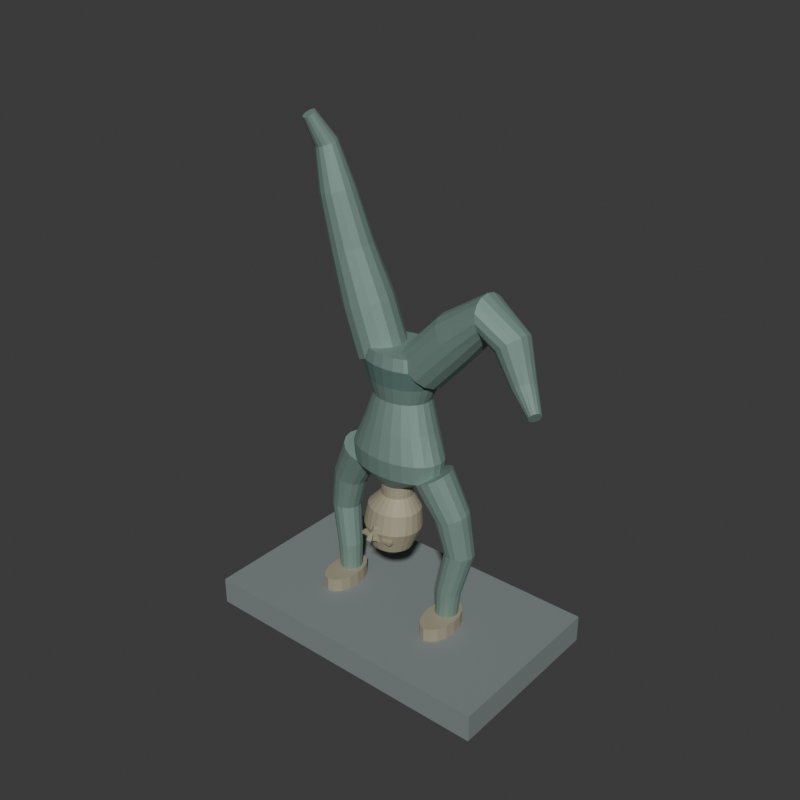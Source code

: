 # Source: source.blend  (saved by Blender 4.3.34; exported with 4.5.12 LTS)
import bpy
from mathutils import Matrix  # noqa: F401  (used for matrix-valued properties, if any)

bpy.ops.wm.read_factory_settings(use_empty=True)
scene = bpy.context.scene
scene.name = 'Scene'

# ---- collections
col_collection = bpy.data.collections.new('Collection'); scene.collection.children.link(col_collection)

# ---- materials (node trees are filled in below, after node groups)
mat_wholeclothedbody_patinatedbronze = bpy.data.materials.new('WholeClothedBody_PatinatedBronze')
mat_wholeclothedbody_patinatedbronze.diffuse_color = (0.23, 0.34, 0.3, 1.0)
mat_wholefaceandpalms_warmbronze = bpy.data.materials.new('WholeFaceAndPalms_WarmBronze')
mat_wholefaceandpalms_warmbronze.diffuse_color = (0.43, 0.39, 0.28, 1.0)
mat_wholeintegralplinth_charcoalstone = bpy.data.materials.new('WholeIntegralPlinth_CharcoalStone')
mat_wholeintegralplinth_charcoalstone.diffuse_color = (0.21, 0.24, 0.24, 1.0)
mat_wholeintegralwaistband_deeppatina = bpy.data.materials.new('WholeIntegralWaistBand_DeepPatina')
mat_wholeintegralwaistband_deeppatina.diffuse_color = (0.13, 0.23, 0.2, 1.0)

# ---- material node trees
mat_wholeclothedbody_patinatedbronze.use_nodes = True; mat_wholeclothedbody_patinatedbronze.node_tree.nodes.clear()
_N = mat_wholeclothedbody_patinatedbronze.node_tree.nodes; _L = mat_wholeclothedbody_patinatedbronze.node_tree.links
n0 = _N.new('ShaderNodeBsdfPrincipled'); n0.name = 'Principled BSDF'; n0.location = (10, 300)
n0.inputs[0].default_value = (0.23, 0.34, 0.3, 1.0)
n0.inputs[1].default_value = 0.42
n0.inputs[2].default_value = 0.67
n1 = _N.new('ShaderNodeOutputMaterial'); n1.name = 'Material Output'; n1.location = (300, 300)
_L.new(n0.outputs[0], n1.inputs[0])
n1.is_active_output = True
mat_wholefaceandpalms_warmbronze.use_nodes = True; mat_wholefaceandpalms_warmbronze.node_tree.nodes.clear()
_N = mat_wholefaceandpalms_warmbronze.node_tree.nodes; _L = mat_wholefaceandpalms_warmbronze.node_tree.links
n0 = _N.new('ShaderNodeBsdfPrincipled'); n0.name = 'Principled BSDF'; n0.location = (10, 300)
n0.inputs[0].default_value = (0.43, 0.39, 0.28, 1.0)
n0.inputs[1].default_value = 0.35
n0.inputs[2].default_value = 0.72
n1 = _N.new('ShaderNodeOutputMaterial'); n1.name = 'Material Output'; n1.location = (300, 300)
_L.new(n0.outputs[0], n1.inputs[0])
n1.is_active_output = True
mat_wholeintegralplinth_charcoalstone.use_nodes = True; mat_wholeintegralplinth_charcoalstone.node_tree.nodes.clear()
_N = mat_wholeintegralplinth_charcoalstone.node_tree.nodes; _L = mat_wholeintegralplinth_charcoalstone.node_tree.links
n0 = _N.new('ShaderNodeBsdfPrincipled'); n0.name = 'Principled BSDF'; n0.location = (10, 300)
n0.inputs[0].default_value = (0.21, 0.24, 0.24, 1.0)
n0.inputs[2].default_value = 0.91
n1 = _N.new('ShaderNodeOutputMaterial'); n1.name = 'Material Output'; n1.location = (300, 300)
_L.new(n0.outputs[0], n1.inputs[0])
n1.is_active_output = True
mat_wholeintegralwaistband_deeppatina.use_nodes = True; mat_wholeintegralwaistband_deeppatina.node_tree.nodes.clear()
_N = mat_wholeintegralwaistband_deeppatina.node_tree.nodes; _L = mat_wholeintegralwaistband_deeppatina.node_tree.links
n0 = _N.new('ShaderNodeBsdfPrincipled'); n0.name = 'Principled BSDF'; n0.location = (10, 300)
n0.inputs[0].default_value = (0.13, 0.23, 0.2, 1.0)
n0.inputs[1].default_value = 0.32
n0.inputs[2].default_value = 0.75
n1 = _N.new('ShaderNodeOutputMaterial'); n1.name = 'Material Output'; n1.location = (300, 300)
_L.new(n0.outputs[0], n1.inputs[0])
n1.is_active_output = True

# ---- world
world_world = bpy.data.worlds.new('World'); scene.world = world_world
world_world.use_nodes = True; world_world.node_tree.nodes.clear()
_N = world_world.node_tree.nodes; _L = world_world.node_tree.links
n0 = _N.new('ShaderNodeOutputWorld'); n0.name = 'World Output'; n0.location = (300, 300)
n1 = _N.new('ShaderNodeBackground'); n1.name = 'Background'; n1.location = (10, 300)
n1.inputs[0].default_value = (0.05088, 0.05088, 0.05088, 1.0)
_L.new(n1.outputs[0], n0.inputs[0])
n0.is_active_output = True
world_world.color = (0.05088, 0.05088, 0.05088)
world_world.sun_shadow_jitter_overblur = 0.0

# ---- meshes
me_wholegroundfootplinthmesh = bpy.data.meshes.new('WholeGroundFootPlinthMesh')
me_wholegroundfootplinthmesh.from_pydata([(-0.6737, -0.38, 0.0), (0.6463, -0.38, 0.0), (-0.6737, 0.38, 0.0), (0.6463, 0.38, 0.0), (-0.6737, -0.38, 0.12), (0.6463, -0.38, 0.12), (-0.6737, 0.38, 0.12), (0.6463, 0.38, 0.12)], [], [(0, 2, 3), (0, 3, 1), (4, 5, 7), (4, 7, 6), (0, 1, 5), (0, 5, 4), (2, 6, 7), (2, 7, 3), (0, 4, 6), (0, 6, 2), (1, 3, 7), (1, 7, 5)])
me_wholegroundfootplinthmesh.polygons.foreach_set('material_index', [2, 2, 2, 2, 2, 2, 2, 2, 2, 2, 2, 2])
me_wholegroundfootplinthmesh.materials.append(mat_wholeclothedbody_patinatedbronze)
me_wholegroundfootplinthmesh.materials.append(mat_wholefaceandpalms_warmbronze)
me_wholegroundfootplinthmesh.materials.append(mat_wholeintegralplinth_charcoalstone)
me_wholegroundfootplinthmesh.materials.append(mat_wholeintegralwaistband_deeppatina)
me_wholegroundfootplinthmesh.update()
me_wholeinvertedheadneckandclothedtorsomesh = bpy.data.meshes.new('WholeInvertedHeadNeckAndClothedTorsoMesh')
me_wholeinvertedheadneckandclothedtorsomesh.from_pydata([(0.02131, -0.035, 0.39), (0.02012, -0.02594, 0.39), (0.01662, -0.0175, 0.39), (0.01106, -0.01025, 0.39), (0.003809, -0.004689, 0.39), (-0.004632, -0.001193, 0.39), (-0.01369, 0.0, 0.39), (-0.02275, -0.001193, 0.39), (-0.03119, -0.004689, 0.39), (-0.03844, -0.01025, 0.39), (-0.044, -0.0175, 0.39), (-0.0475, -0.02594, 0.39), (-0.04869, -0.035, 0.39), (-0.0475, -0.04406, 0.39), (-0.044, -0.0525, 0.39), (-0.03844, -0.05975, 0.39), (-0.03119, -0.06531, 0.39), (-0.02275, -0.06881, 0.39), (-0.01369, -0.07, 0.39), (-0.004632, -0.06881, 0.39), (0.003809, -0.06531, 0.39), (0.01106, -0.05975, 0.39), (0.01662, -0.0525, 0.39), (0.02012, -0.04406, 0.39), (0.07631, -0.035, 0.43), (0.07324, -0.01378, 0.43), (0.06425, 0.006, 0.43), (0.04995, 0.02298, 0.43), (0.03131, 0.03601, 0.43), (0.009603, 0.04421, 0.43), (-0.01369, 0.047, 0.43), (-0.03698, 0.04421, 0.43), (-0.05869, 0.03601, 0.43), (-0.07733, 0.02298, 0.43), (-0.09163, 0.006, 0.43), (-0.1006, -0.01378, 0.43), (-0.1037, -0.035, 0.43), (-0.1006, -0.05622, 0.43), (-0.09163, -0.076, 0.43), (-0.07733, -0.09298, 0.43), (-0.05869, -0.106, 0.43), (-0.03698, -0.1142, 0.43), (-0.01369, -0.117, 0.43), (0.009603, -0.1142, 0.43), (0.03131, -0.106, 0.43), (0.04995, -0.09298, 0.43), (0.06425, -0.076, 0.43), (0.07324, -0.05622, 0.43), (0.1113, -0.025, 0.52), (0.107, 0.004247, 0.52), (0.09456, 0.0315, 0.52), (0.0747, 0.0549, 0.52), (0.04881, 0.07286, 0.52), (0.01866, 0.08415, 0.52), (-0.01369, 0.088, 0.52), (-0.04604, 0.08415, 0.52), (-0.07619, 0.07286, 0.52), (-0.1021, 0.0549, 0.52), (-0.1219, 0.0315, 0.52), (-0.1344, 0.004247, 0.52), (-0.1387, -0.025, 0.52), (-0.1344, -0.05425, 0.52), (-0.1219, -0.0815, 0.52), (-0.1021, -0.1049, 0.52), (-0.07619, -0.1229, 0.52), (-0.04604, -0.1341, 0.52), (-0.01369, -0.138, 0.52), (0.01866, -0.1341, 0.52), (0.04881, -0.1229, 0.52), (0.0747, -0.1049, 0.52), (0.09456, -0.0815, 0.52), (0.107, -0.05425, 0.52), (0.1013, -0.015, 0.6), (0.09739, 0.0114, 0.6), (0.0859, 0.036, 0.6), (0.06763, 0.05712, 0.6), (0.04381, 0.07333, 0.6), (0.01607, 0.08352, 0.6), (-0.01369, 0.087, 0.6), (-0.04346, 0.08352, 0.6), (-0.07119, 0.07333, 0.6), (-0.09501, 0.05712, 0.6), (-0.1133, 0.036, 0.6), (-0.1248, 0.0114, 0.6), (-0.1287, -0.015, 0.6), (-0.1248, -0.0414, 0.6), (-0.1133, -0.066, 0.6), (-0.09501, -0.08712, 0.6), (-0.07119, -0.1033, 0.6), (-0.04346, -0.1135, 0.6), (-0.01369, -0.117, 0.6), (0.01607, -0.1135, 0.6), (0.04381, -0.1033, 0.6), (0.06763, -0.08712, 0.6), (0.0859, -0.066, 0.6), (0.09739, -0.0414, 0.6), (0.05431, 0.0, 0.65), (0.05199, 0.01656, 0.65), (0.0452, 0.032, 0.65), (0.03439, 0.04525, 0.65), (0.02031, 0.05543, 0.65), (0.003909, 0.06182, 0.65), (-0.01369, 0.064, 0.65), (-0.03129, 0.06182, 0.65), (-0.04769, 0.05543, 0.65), (-0.06177, 0.04525, 0.65), (-0.07258, 0.032, 0.65), (-0.07937, 0.01656, 0.65), (-0.08169, 7.838e-18, 0.65), (-0.07937, -0.01656, 0.65), (-0.07258, -0.032, 0.65), (-0.06177, -0.04525, 0.65), (-0.04769, -0.05543, 0.65), (-0.03129, -0.06182, 0.65), (-0.01369, -0.064, 0.65), (0.003909, -0.06182, 0.65), (0.02031, -0.05543, 0.65), (0.03439, -0.04525, 0.65), (0.0452, -0.032, 0.65), (0.05199, -0.01656, 0.65), (0.05131, 0.0, 0.7), (0.04909, 0.01631, 0.7), (0.0426, 0.0315, 0.7), (0.03227, 0.04455, 0.7), (0.01881, 0.05456, 0.7), (0.003132, 0.06085, 0.7), (-0.01369, 0.063, 0.7), (-0.03051, 0.06085, 0.7), (-0.04619, 0.05456, 0.7), (-0.05965, 0.04455, 0.7), (-0.06998, 0.0315, 0.7), (-0.07648, 0.01631, 0.7), (-0.07869, 7.715e-18, 0.7), (-0.07648, -0.01631, 0.7), (-0.06998, -0.0315, 0.7), (-0.05965, -0.04455, 0.7), (-0.04619, -0.05456, 0.7), (-0.03051, -0.06085, 0.7), (-0.01369, -0.063, 0.7), (0.003132, -0.06085, 0.7), (0.01881, -0.05456, 0.7), (0.03227, -0.04455, 0.7), (0.0426, -0.0315, 0.7), (0.04909, -0.01631, 0.7), (0.1913, 0.005, 0.77), (0.1843, 0.03476, 0.77), (0.1638, 0.0625, 0.77), (0.1313, 0.08632, 0.77), (0.08881, 0.1046, 0.77), (0.03937, 0.1161, 0.77), (-0.01369, 0.12, 0.77), (-0.06675, 0.1161, 0.77), (-0.1162, 0.1046, 0.77), (-0.1586, 0.08632, 0.77), (-0.1912, 0.0625, 0.77), (-0.2117, 0.03476, 0.77), (-0.2187, 0.005, 0.77), (-0.2117, -0.02476, 0.77), (-0.1912, -0.0525, 0.77), (-0.1586, -0.07632, 0.77), (-0.1162, -0.09459, 0.77), (-0.06675, -0.1061, 0.77), (-0.01369, -0.11, 0.77), (0.03937, -0.1061, 0.77), (0.08881, -0.09459, 0.77), (0.1313, -0.07632, 0.77), (0.1638, -0.0525, 0.77), (0.1843, -0.02476, 0.77), (0.1963, 0.012, 0.85), (0.1892, 0.04565, 0.85), (0.1682, 0.077, 0.85), (0.1348, 0.1039, 0.85), (0.09131, 0.1246, 0.85), (0.04066, 0.1376, 0.85), (-0.01369, 0.142, 0.85), (-0.06804, 0.1376, 0.85), (-0.1187, 0.1246, 0.85), (-0.1622, 0.1039, 0.85), (-0.1956, 0.077, 0.85), (-0.2165, 0.04565, 0.85), (-0.2237, 0.012, 0.85), (-0.2165, -0.02165, 0.85), (-0.1956, -0.053, 0.85), (-0.1622, -0.07992, 0.85), (-0.1187, -0.1006, 0.85), (-0.06804, -0.1136, 0.85), (-0.01369, -0.118, 0.85), (0.04066, -0.1136, 0.85), (0.09131, -0.1006, 0.85), (0.1348, -0.07992, 0.85), (0.1682, -0.053, 0.85), (0.1892, -0.02165, 0.85), (0.1513, 0.025, 0.96), (0.1457, 0.05606, 0.96), (0.1292, 0.085, 0.96), (0.103, 0.1099, 0.96), (0.06881, 0.1289, 0.96), (0.02901, 0.1409, 0.96), (-0.01369, 0.145, 0.96), (-0.0564, 0.1409, 0.96), (-0.09619, 0.1289, 0.96), (-0.1304, 0.1099, 0.96), (-0.1566, 0.085, 0.96), (-0.1731, 0.05606, 0.96), (-0.1787, 0.025, 0.96), (-0.1731, -0.006058, 0.96), (-0.1566, -0.035, 0.96), (-0.1304, -0.05985, 0.96), (-0.09619, -0.07892, 0.96), (-0.0564, -0.09091, 0.96), (-0.01369, -0.095, 0.96), (0.02901, -0.09091, 0.96), (0.06881, -0.07892, 0.96), (0.103, -0.05985, 0.96), (0.1292, -0.035, 0.96), (0.1457, -0.006058, 0.96), (0.1113, 0.035, 1.08), (0.107, 0.06088, 1.08), (0.09456, 0.085, 1.08), (0.0747, 0.1057, 1.08), (0.04881, 0.1216, 1.08), (0.01866, 0.1316, 1.08), (-0.01369, 0.135, 1.08), (-0.04604, 0.1316, 1.08), (-0.07619, 0.1216, 1.08), (-0.1021, 0.1057, 1.08), (-0.1219, 0.085, 1.08), (-0.1344, 0.06088, 1.08), (-0.1387, 0.035, 1.08), (-0.1344, 0.009118, 1.08), (-0.1219, -0.015, 1.08), (-0.1021, -0.03571, 1.08), (-0.07619, -0.0516, 1.08), (-0.04604, -0.06159, 1.08), (-0.01369, -0.065, 1.08), (0.01866, -0.06159, 1.08), (0.04881, -0.0516, 1.08), (0.0747, -0.03571, 1.08), (0.09456, -0.015, 1.08), (0.107, 0.009118, 1.08), (0.1413, 0.04, 1.15), (0.136, 0.07106, 1.15), (0.1205, 0.1, 1.15), (0.09591, 0.1249, 1.15), (0.06381, 0.1439, 1.15), (0.02643, 0.1559, 1.15), (-0.01369, 0.16, 1.15), (-0.05381, 0.1559, 1.15), (-0.09119, 0.1439, 1.15), (-0.1233, 0.1249, 1.15), (-0.1479, 0.1, 1.15), (-0.1634, 0.07106, 1.15), (-0.1687, 0.04, 1.15), (-0.1634, 0.008942, 1.15), (-0.1479, -0.02, 1.15), (-0.1233, -0.04485, 1.15), (-0.09119, -0.06392, 1.15), (-0.05381, -0.07591, 1.15), (-0.01369, -0.08, 1.15), (0.02643, -0.07591, 1.15), (0.06381, -0.06392, 1.15), (0.09591, -0.04485, 1.15), (0.1205, -0.02, 1.15), (0.136, 0.008942, 1.15), (0.1713, 0.04, 1.23), (0.165, 0.07365, 1.23), (0.1465, 0.105, 1.23), (0.1171, 0.1319, 1.23), (0.07881, 0.1526, 1.23), (0.03419, 0.1656, 1.23), (-0.01369, 0.17, 1.23), (-0.06157, 0.1656, 1.23), (-0.1062, 0.1526, 1.23), (-0.1445, 0.1319, 1.23), (-0.1739, 0.105, 1.23), (-0.1924, 0.07365, 1.23), (-0.1987, 0.04, 1.23), (-0.1924, 0.006354, 1.23), (-0.1739, -0.025, 1.23), (-0.1445, -0.05192, 1.23), (-0.1062, -0.07258, 1.23), (-0.06157, -0.08557, 1.23), (-0.01369, -0.09, 1.23), (0.03419, -0.08557, 1.23), (0.07881, -0.07258, 1.23), (0.1171, -0.05192, 1.23), (0.1465, -0.025, 1.23), (0.165, 0.006354, 1.23), (0.1513, 0.04, 1.28), (0.1457, 0.07106, 1.28), (0.1292, 0.1, 1.28), (0.103, 0.1249, 1.28), (0.06881, 0.1439, 1.28), (0.02901, 0.1559, 1.28), (-0.01369, 0.16, 1.28), (-0.0564, 0.1559, 1.28), (-0.09619, 0.1439, 1.28), (-0.1304, 0.1249, 1.28), (-0.1566, 0.1, 1.28), (-0.1731, 0.07106, 1.28), (-0.1787, 0.04, 1.28), (-0.1731, 0.008942, 1.28), (-0.1566, -0.02, 1.28), (-0.1304, -0.04485, 1.28), (-0.09619, -0.06392, 1.28), (-0.0564, -0.07591, 1.28), (-0.01369, -0.08, 1.28), (0.02901, -0.07591, 1.28), (0.06881, -0.06392, 1.28), (0.103, -0.04485, 1.28), (0.1292, -0.02, 1.28), (0.1457, 0.008942, 1.28), (-0.01369, -0.035, 0.39), (-0.01369, 0.04, 1.28)], [], [(0, 1, 25), (0, 25, 24), (1, 2, 26), (1, 26, 25), (2, 3, 27), (2, 27, 26), (3, 4, 28), (3, 28, 27), (4, 5, 29), (4, 29, 28), (5, 6, 30), (5, 30, 29), (6, 7, 31), (6, 31, 30), (7, 8, 32), (7, 32, 31), (8, 9, 33), (8, 33, 32), (9, 10, 34), (9, 34, 33), (10, 11, 35), (10, 35, 34), (11, 12, 36), (11, 36, 35), (12, 13, 37), (12, 37, 36), (13, 14, 38), (13, 38, 37), (14, 15, 39), (14, 39, 38), (15, 16, 40), (15, 40, 39), (16, 17, 41), (16, 41, 40), (17, 18, 42), (17, 42, 41), (18, 19, 43), (18, 43, 42), (19, 20, 44), (19, 44, 43), (20, 21, 45), (20, 45, 44), (21, 22, 46), (21, 46, 45), (22, 23, 47), (22, 47, 46), (23, 0, 24), (23, 24, 47), (24, 25, 49), (24, 49, 48), (25, 26, 50), (25, 50, 49), (26, 27, 51), (26, 51, 50), (27, 28, 52), (27, 52, 51), (28, 29, 53), (28, 53, 52), (29, 30, 54), (29, 54, 53), (30, 31, 55), (30, 55, 54), (31, 32, 56), (31, 56, 55), (32, 33, 57), (32, 57, 56), (33, 34, 58), (33, 58, 57), (34, 35, 59), (34, 59, 58), (35, 36, 60), (35, 60, 59), (36, 37, 61), (36, 61, 60), (37, 38, 62), (37, 62, 61), (38, 39, 63), (38, 63, 62), (39, 40, 64), (39, 64, 63), (40, 41, 65), (40, 65, 64), (41, 42, 66), (41, 66, 65), (42, 43, 67), (42, 67, 66), (43, 44, 68), (43, 68, 67), (44, 45, 69), (44, 69, 68), (45, 46, 70), (45, 70, 69), (46, 47, 71), (46, 71, 70), (47, 24, 48), (47, 48, 71), (48, 49, 73), (48, 73, 72), (49, 50, 74), (49, 74, 73), (50, 51, 75), (50, 75, 74), (51, 52, 76), (51, 76, 75), (52, 53, 77), (52, 77, 76), (53, 54, 78), (53, 78, 77), (54, 55, 79), (54, 79, 78), (55, 56, 80), (55, 80, 79), (56, 57, 81), (56, 81, 80), (57, 58, 82), (57, 82, 81), (58, 59, 83), (58, 83, 82), (59, 60, 84), (59, 84, 83), (60, 61, 85), (60, 85, 84), (61, 62, 86), (61, 86, 85), (62, 63, 87), (62, 87, 86), (63, 64, 88), (63, 88, 87), (64, 65, 89), (64, 89, 88), (65, 66, 90), (65, 90, 89), (66, 67, 91), (66, 91, 90), (67, 68, 92), (67, 92, 91), (68, 69, 93), (68, 93, 92), (69, 70, 94), (69, 94, 93), (70, 71, 95), (70, 95, 94), (71, 48, 72), (71, 72, 95), (72, 73, 97), (72, 97, 96), (73, 74, 98), (73, 98, 97), (74, 75, 99), (74, 99, 98), (75, 76, 100), (75, 100, 99), (76, 77, 101), (76, 101, 100), (77, 78, 102), (77, 102, 101), (78, 79, 103), (78, 103, 102), (79, 80, 104), (79, 104, 103), (80, 81, 105), (80, 105, 104), (81, 82, 106), (81, 106, 105), (82, 83, 107), (82, 107, 106), (83, 84, 108), (83, 108, 107), (84, 85, 109), (84, 109, 108), (85, 86, 110), (85, 110, 109), (86, 87, 111), (86, 111, 110), (87, 88, 112), (87, 112, 111), (88, 89, 113), (88, 113, 112), (89, 90, 114), (89, 114, 113), (90, 91, 115), (90, 115, 114), (91, 92, 116), (91, 116, 115), (92, 93, 117), (92, 117, 116), (93, 94, 118), (93, 118, 117), (94, 95, 119), (94, 119, 118), (95, 72, 96), (95, 96, 119), (96, 97, 121), (96, 121, 120), (97, 98, 122), (97, 122, 121), (98, 99, 123), (98, 123, 122), (99, 100, 124), (99, 124, 123), (100, 101, 125), (100, 125, 124), (101, 102, 126), (101, 126, 125), (102, 103, 127), (102, 127, 126), (103, 104, 128), (103, 128, 127), (104, 105, 129), (104, 129, 128), (105, 106, 130), (105, 130, 129), (106, 107, 131), (106, 131, 130), (107, 108, 132), (107, 132, 131), (108, 109, 133), (108, 133, 132), (109, 110, 134), (109, 134, 133), (110, 111, 135), (110, 135, 134), (111, 112, 136), (111, 136, 135), (112, 113, 137), (112, 137, 136), (113, 114, 138), (113, 138, 137), (114, 115, 139), (114, 139, 138), (115, 116, 140), (115, 140, 139), (116, 117, 141), (116, 141, 140), (117, 118, 142), (117, 142, 141), (118, 119, 143), (118, 143, 142), (119, 96, 120), (119, 120, 143), (120, 121, 145), (120, 145, 144), (121, 122, 146), (121, 146, 145), (122, 123, 147), (122, 147, 146), (123, 124, 148), (123, 148, 147), (124, 125, 149), (124, 149, 148), (125, 126, 150), (125, 150, 149), (126, 127, 151), (126, 151, 150), (127, 128, 152), (127, 152, 151), (128, 129, 153), (128, 153, 152), (129, 130, 154), (129, 154, 153), (130, 131, 155), (130, 155, 154), (131, 132, 156), (131, 156, 155), (132, 133, 157), (132, 157, 156), (133, 134, 158), (133, 158, 157), (134, 135, 159), (134, 159, 158), (135, 136, 160), (135, 160, 159), (136, 137, 161), (136, 161, 160), (137, 138, 162), (137, 162, 161), (138, 139, 163), (138, 163, 162), (139, 140, 164), (139, 164, 163), (140, 141, 165), (140, 165, 164), (141, 142, 166), (141, 166, 165), (142, 143, 167), (142, 167, 166), (143, 120, 144), (143, 144, 167), (144, 145, 169), (144, 169, 168), (145, 146, 170), (145, 170, 169), (146, 147, 171), (146, 171, 170), (147, 148, 172), (147, 172, 171), (148, 149, 173), (148, 173, 172), (149, 150, 174), (149, 174, 173), (150, 151, 175), (150, 175, 174), (151, 152, 176), (151, 176, 175), (152, 153, 177), (152, 177, 176), (153, 154, 178), (153, 178, 177), (154, 155, 179), (154, 179, 178), (155, 156, 180), (155, 180, 179), (156, 157, 181), (156, 181, 180), (157, 158, 182), (157, 182, 181), (158, 159, 183), (158, 183, 182), (159, 160, 184), (159, 184, 183), (160, 161, 185), (160, 185, 184), (161, 162, 186), (161, 186, 185), (162, 163, 187), (162, 187, 186), (163, 164, 188), (163, 188, 187), (164, 165, 189), (164, 189, 188), (165, 166, 190), (165, 190, 189), (166, 167, 191), (166, 191, 190), (167, 144, 168), (167, 168, 191), (168, 169, 193), (168, 193, 192), (169, 170, 194), (169, 194, 193), (170, 171, 195), (170, 195, 194), (171, 172, 196), (171, 196, 195), (172, 173, 197), (172, 197, 196), (173, 174, 198), (173, 198, 197), (174, 175, 199), (174, 199, 198), (175, 176, 200), (175, 200, 199), (176, 177, 201), (176, 201, 200), (177, 178, 202), (177, 202, 201), (178, 179, 203), (178, 203, 202), (179, 180, 204), (179, 204, 203), (180, 181, 205), (180, 205, 204), (181, 182, 206), (181, 206, 205), (182, 183, 207), (182, 207, 206), (183, 184, 208), (183, 208, 207), (184, 185, 209), (184, 209, 208), (185, 186, 210), (185, 210, 209), (186, 187, 211), (186, 211, 210), (187, 188, 212), (187, 212, 211), (188, 189, 213), (188, 213, 212), (189, 190, 214), (189, 214, 213), (190, 191, 215), (190, 215, 214), (191, 168, 192), (191, 192, 215), (192, 193, 217), (192, 217, 216), (193, 194, 218), (193, 218, 217), (194, 195, 219), (194, 219, 218), (195, 196, 220), (195, 220, 219), (196, 197, 221), (196, 221, 220), (197, 198, 222), (197, 222, 221), (198, 199, 223), (198, 223, 222), (199, 200, 224), (199, 224, 223), (200, 201, 225), (200, 225, 224), (201, 202, 226), (201, 226, 225), (202, 203, 227), (202, 227, 226), (203, 204, 228), (203, 228, 227), (204, 205, 229), (204, 229, 228), (205, 206, 230), (205, 230, 229), (206, 207, 231), (206, 231, 230), (207, 208, 232), (207, 232, 231), (208, 209, 233), (208, 233, 232), (209, 210, 234), (209, 234, 233), (210, 211, 235), (210, 235, 234), (211, 212, 236), (211, 236, 235), (212, 213, 237), (212, 237, 236), (213, 214, 238), (213, 238, 237), (214, 215, 239), (214, 239, 238), (215, 192, 216), (215, 216, 239), (216, 217, 241), (216, 241, 240), (217, 218, 242), (217, 242, 241), (218, 219, 243), (218, 243, 242), (219, 220, 244), (219, 244, 243), (220, 221, 245), (220, 245, 244), (221, 222, 246), (221, 246, 245), (222, 223, 247), (222, 247, 246), (223, 224, 248), (223, 248, 247), (224, 225, 249), (224, 249, 248), (225, 226, 250), (225, 250, 249), (226, 227, 251), (226, 251, 250), (227, 228, 252), (227, 252, 251), (228, 229, 253), (228, 253, 252), (229, 230, 254), (229, 254, 253), (230, 231, 255), (230, 255, 254), (231, 232, 256), (231, 256, 255), (232, 233, 257), (232, 257, 256), (233, 234, 258), (233, 258, 257), (234, 235, 259), (234, 259, 258), (235, 236, 260), (235, 260, 259), (236, 237, 261), (236, 261, 260), (237, 238, 262), (237, 262, 261), (238, 239, 263), (238, 263, 262), (239, 216, 240), (239, 240, 263), (240, 241, 265), (240, 265, 264), (241, 242, 266), (241, 266, 265), (242, 243, 267), (242, 267, 266), (243, 244, 268), (243, 268, 267), (244, 245, 269), (244, 269, 268), (245, 246, 270), (245, 270, 269), (246, 247, 271), (246, 271, 270), (247, 248, 272), (247, 272, 271), (248, 249, 273), (248, 273, 272), (249, 250, 274), (249, 274, 273), (250, 251, 275), (250, 275, 274), (251, 252, 276), (251, 276, 275), (252, 253, 277), (252, 277, 276), (253, 254, 278), (253, 278, 277), (254, 255, 279), (254, 279, 278), (255, 256, 280), (255, 280, 279), (256, 257, 281), (256, 281, 280), (257, 258, 282), (257, 282, 281), (258, 259, 283), (258, 283, 282), (259, 260, 284), (259, 284, 283), (260, 261, 285), (260, 285, 284), (261, 262, 286), (261, 286, 285), (262, 263, 287), (262, 287, 286), (263, 240, 264), (263, 264, 287), (264, 265, 289), (264, 289, 288), (265, 266, 290), (265, 290, 289), (266, 267, 291), (266, 291, 290), (267, 268, 292), (267, 292, 291), (268, 269, 293), (268, 293, 292), (269, 270, 294), (269, 294, 293), (270, 271, 295), (270, 295, 294), (271, 272, 296), (271, 296, 295), (272, 273, 297), (272, 297, 296), (273, 274, 298), (273, 298, 297), (274, 275, 299), (274, 299, 298), (275, 276, 300), (275, 300, 299), (276, 277, 301), (276, 301, 300), (277, 278, 302), (277, 302, 301), (278, 279, 303), (278, 303, 302), (279, 280, 304), (279, 304, 303), (280, 281, 305), (280, 305, 304), (281, 282, 306), (281, 306, 305), (282, 283, 307), (282, 307, 306), (283, 284, 308), (283, 308, 307), (284, 285, 309), (284, 309, 308), (285, 286, 310), (285, 310, 309), (286, 287, 311), (286, 311, 310), (287, 264, 288), (287, 288, 311), (312, 1, 0), (312, 2, 1), (312, 3, 2), (312, 4, 3), (312, 5, 4), (312, 6, 5), (312, 7, 6), (312, 8, 7), (312, 9, 8), (312, 10, 9), (312, 11, 10), (312, 12, 11), (312, 13, 12), (312, 14, 13), (312, 15, 14), (312, 16, 15), (312, 17, 16), (312, 18, 17), (312, 19, 18), (312, 20, 19), (312, 21, 20), (312, 22, 21), (312, 23, 22), (312, 0, 23), (313, 288, 289), (313, 289, 290), (313, 290, 291), (313, 291, 292), (313, 292, 293), (313, 293, 294), (313, 294, 295), (313, 295, 296), (313, 296, 297), (313, 297, 298), (313, 298, 299), (313, 299, 300), (313, 300, 301), (313, 301, 302), (313, 302, 303), (313, 303, 304), (313, 304, 305), (313, 305, 306), (313, 306, 307), (313, 307, 308), (313, 308, 309), (313, 309, 310), (313, 310, 311), (313, 311, 288)])
me_wholeinvertedheadneckandclothedtorsomesh.polygons.foreach_set('material_index', [1, 1, 1, 1, 1, 1, 1, 1, 1, 1, 1, 1, 1, 1, 1, 1, 1, 1, 1, 1, 1, 1, 1, 1, 1, 1, 1, 1, 1, 1, 1, 1, 1, 1, 1, 1, 1, 1, 1, 1, 1, 1, 1, 1, 1, 1, 1, 1, 1, 1, 1, 1, 1, 1, 1, 1, 1, 1, 1, 1, 1, 1, 1, 1, 1, 1, 1, 1, 1, 1, 1, 1, 1, 1, 1, 1, 1, 1, 1, 1, 1, 1, 1, 1, 1, 1, 1, 1, 1, 1, 1, 1, 1, 1, 1, 1, 1, 1, 1, 1, 1, 1, 1, 1, 1, 1, 1, 1, 1, 1, 1, 1, 1, 1, 1, 1, 1, 1, 1, 1, 1, 1, 1, 1, 1, 1, 1, 1, 1, 1, 1, 1, 1, 1, 1, 1, 1, 1, 1, 1, 1, 1, 1, 1, 1, 1, 1, 1, 1, 1, 1, 1, 1, 1, 1, 1, 1, 1, 1, 1, 1, 1, 1, 1, 1, 1, 1, 1, 1, 1, 1, 1, 1, 1, 1, 1, 1, 1, 1, 1, 1, 1, 1, 1, 1, 1, 1, 1, 1, 1, 1, 1, 1, 1, 1, 1, 1, 1, 1, 1, 1, 1, 1, 1, 1, 1, 1, 1, 1, 1, 1, 1, 1, 1, 1, 1, 1, 1, 1, 1, 1, 1, 1, 1, 1, 1, 1, 1, 1, 1, 1, 1, 1, 1, 1, 1, 1, 1, 1, 1, 0, 0, 0, 0, 0, 0, 0, 0, 0, 0, 0, 0, 0, 0, 0, 0, 0, 0, 0, 0, 0, 0, 0, 0, 0, 0, 0, 0, 0, 0, 0, 0, 0, 0, 0, 0, 0, 0, 0, 0, 0, 0, 0, 0, 0, 0, 0, 0, 0, 0, 0, 0, 0, 0, 0, 0, 0, 0, 0, 0, 0, 0, 0, 0, 0, 0, 0, 0, 0, 0, 0, 0, 0, 0, 0, 0, 0, 0, 0, 0, 0, 0, 0, 0, 0, 0, 0, 0, 0, 0, 0, 0, 0, 0, 0, 0, 0, 0, 0, 0, 0, 0, 0, 0, 0, 0, 0, 0, 0, 0, 0, 0, 0, 0, 0, 0, 0, 0, 0, 0, 0, 0, 0, 0, 0, 0, 0, 0, 0, 0, 0, 0, 0, 0, 0, 0, 0, 0, 0, 0, 0, 0, 0, 0, 0, 0, 0, 0, 0, 0, 0, 0, 0, 0, 0, 0, 0, 0, 0, 0, 0, 0, 0, 0, 0, 0, 0, 0, 0, 0, 0, 0, 0, 0, 0, 0, 0, 0, 0, 0, 0, 0, 0, 0, 0, 0, 0, 0, 0, 0, 0, 0, 0, 0, 0, 0, 0, 0, 0, 0, 0, 0, 0, 0, 0, 0, 0, 0, 0, 0, 0, 0, 0, 0, 0, 0, 0, 0, 0, 0, 0, 0, 0, 0, 0, 0, 0, 0, 0, 0, 0, 0, 0, 0, 0, 0, 0, 0, 0, 0, 3, 3, 3, 3, 3, 3, 3, 3, 3, 3, 3, 3, 3, 3, 3, 3, 3, 3, 3, 3, 3, 3, 3, 3, 3, 3, 3, 3, 3, 3, 3, 3, 3, 3, 3, 3, 3, 3, 3, 3, 3, 3, 3, 3, 3, 3, 3, 3, 0, 0, 0, 0, 0, 0, 0, 0, 0, 0, 0, 0, 0, 0, 0, 0, 0, 0, 0, 0, 0, 0, 0, 0, 0, 0, 0, 0, 0, 0, 0, 0, 0, 0, 0, 0, 0, 0, 0, 0, 0, 0, 0, 0, 0, 0, 0, 0, 1, 1, 1, 1, 1, 1, 1, 1, 1, 1, 1, 1, 1, 1, 1, 1, 1, 1, 1, 1, 1, 1, 1, 1, 0, 0, 0, 0, 0, 0, 0, 0, 0, 0, 0, 0, 0, 0, 0, 0, 0, 0, 0, 0, 0, 0, 0, 0])
me_wholeinvertedheadneckandclothedtorsomesh.materials.append(mat_wholeclothedbody_patinatedbronze)
me_wholeinvertedheadneckandclothedtorsomesh.materials.append(mat_wholefaceandpalms_warmbronze)
me_wholeinvertedheadneckandclothedtorsomesh.materials.append(mat_wholeintegralplinth_charcoalstone)
me_wholeinvertedheadneckandclothedtorsomesh.materials.append(mat_wholeintegralwaistband_deeppatina)
me_wholeinvertedheadneckandclothedtorsomesh.update()
me_wholepalmonplinth__1mesh = bpy.data.meshes.new('WholePalmOnPlinth_-1Mesh')
me_wholepalmonplinth__1mesh.from_pydata([(-0.2067, -0.035, 0.12), (-0.2118, 0.009009, 0.12), (-0.2263, 0.04632, 0.12), (-0.2481, 0.07125, 0.12), (-0.2737, 0.08, 0.12), (-0.2993, 0.07125, 0.12), (-0.3211, 0.04632, 0.12), (-0.3356, 0.009009, 0.12), (-0.3407, -0.035, 0.12), (-0.3356, -0.07901, 0.12), (-0.3211, -0.1163, 0.12), (-0.2993, -0.1412, 0.12), (-0.2737, -0.15, 0.12), (-0.2481, -0.1412, 0.12), (-0.2263, -0.1163, 0.12), (-0.2118, -0.07901, 0.12), (-0.2067, -0.035, 0.18), (-0.2118, 0.009009, 0.18), (-0.2263, 0.04632, 0.18), (-0.2481, 0.07125, 0.18), (-0.2737, 0.08, 0.18), (-0.2993, 0.07125, 0.18), (-0.3211, 0.04632, 0.18), (-0.3356, 0.009009, 0.18), (-0.3407, -0.035, 0.18), (-0.3356, -0.07901, 0.18), (-0.3211, -0.1163, 0.18), (-0.2993, -0.1412, 0.18), (-0.2737, -0.15, 0.18), (-0.2481, -0.1412, 0.18), (-0.2263, -0.1163, 0.18), (-0.2118, -0.07901, 0.18)], [], [(15, 14, 13), (15, 13, 12), (15, 12, 11), (15, 11, 10), (15, 10, 9), (15, 9, 8), (15, 8, 7), (15, 7, 6), (15, 6, 5), (15, 5, 4), (15, 4, 3), (15, 3, 2), (15, 2, 1), (15, 1, 0), (16, 17, 18), (16, 18, 19), (16, 19, 20), (16, 20, 21), (16, 21, 22), (16, 22, 23), (16, 23, 24), (16, 24, 25), (16, 25, 26), (16, 26, 27), (16, 27, 28), (16, 28, 29), (16, 29, 30), (16, 30, 31), (0, 1, 17), (0, 17, 16), (1, 2, 18), (1, 18, 17), (2, 3, 19), (2, 19, 18), (3, 4, 20), (3, 20, 19), (4, 5, 21), (4, 21, 20), (5, 6, 22), (5, 22, 21), (6, 7, 23), (6, 23, 22), (7, 8, 24), (7, 24, 23), (8, 9, 25), (8, 25, 24), (9, 10, 26), (9, 26, 25), (10, 11, 27), (10, 27, 26), (11, 12, 28), (11, 28, 27), (12, 13, 29), (12, 29, 28), (13, 14, 30), (13, 30, 29), (14, 15, 31), (14, 31, 30), (15, 0, 16), (15, 16, 31)])
me_wholepalmonplinth__1mesh.polygons.foreach_set('material_index', [1, 1, 1, 1, 1, 1, 1, 1, 1, 1, 1, 1, 1, 1, 1, 1, 1, 1, 1, 1, 1, 1, 1, 1, 1, 1, 1, 1, 1, 1, 1, 1, 1, 1, 1, 1, 1, 1, 1, 1, 1, 1, 1, 1, 1, 1, 1, 1, 1, 1, 1, 1, 1, 1, 1, 1, 1, 1, 1, 1])
me_wholepalmonplinth__1mesh.materials.append(mat_wholeclothedbody_patinatedbronze)
me_wholepalmonplinth__1mesh.materials.append(mat_wholefaceandpalms_warmbronze)
me_wholepalmonplinth__1mesh.materials.append(mat_wholeintegralplinth_charcoalstone)
me_wholepalmonplinth__1mesh.materials.append(mat_wholeintegralwaistband_deeppatina)
me_wholepalmonplinth__1mesh.update()
me_wholepalmrootedbentarm__1mesh = bpy.data.meshes.new('WholePalmRootedBentArm_-1Mesh')
me_wholepalmrootedbentarm__1mesh.from_pydata([(-0.3207, 0.0, 0.1631), (-0.3171, -0.01797, 0.164), (-0.307, -0.03321, 0.165), (-0.2917, -0.04339, 0.166), (-0.2738, -0.04696, 0.1669), (-0.2558, -0.04339, 0.1675), (-0.2405, -0.03321, 0.1677), (-0.2303, -0.01797, 0.1675), (-0.2267, -5.751e-18, 0.1669), (-0.2303, 0.01797, 0.166), (-0.2404, 0.03321, 0.165), (-0.2556, 0.04339, 0.164), (-0.2736, 0.04696, 0.1631), (-0.2916, 0.04339, 0.1625), (-0.3068, 0.03321, 0.1623), (-0.317, 0.01797, 0.1625), (-0.3312, 0.005, 0.2831), (-0.3275, -0.01522, 0.2853), (-0.3162, -0.03235, 0.2881), (-0.2993, -0.0438, 0.2913), (-0.2792, -0.04783, 0.2943), (-0.2591, -0.0438, 0.2966), (-0.2419, -0.03235, 0.2979), (-0.2304, -0.01522, 0.298), (-0.2261, 0.005, 0.2969), (-0.2299, 0.02522, 0.2947), (-0.2411, 0.04235, 0.2919), (-0.2581, 0.0538, 0.2887), (-0.2781, 0.05783, 0.2857), (-0.2983, 0.0538, 0.2834), (-0.3155, 0.04235, 0.2821), (-0.327, 0.02522, 0.282), (-0.3757, 0.025, 0.47), (-0.371, 0.001297, 0.471), (-0.3575, -0.0188, 0.4719), (-0.3374, -0.03222, 0.4725), (-0.3137, -0.03694, 0.4727), (-0.29, -0.03222, 0.4725), (-0.2699, -0.0188, 0.4719), (-0.2564, 0.001297, 0.471), (-0.2517, 0.025, 0.47), (-0.2564, 0.0487, 0.469), (-0.2699, 0.0688, 0.4681), (-0.29, 0.08222, 0.4675), (-0.3137, 0.08694, 0.4673), (-0.3374, 0.08222, 0.4675), (-0.3575, 0.0688, 0.4681), (-0.371, 0.0487, 0.469), (-0.347, 0.02, 0.6556), (-0.3424, -0.007888, 0.6522), (-0.3281, -0.03153, 0.6453), (-0.3062, -0.04733, 0.6361), (-0.2802, -0.05288, 0.626), (-0.2539, -0.04733, 0.6165), (-0.2314, -0.03153, 0.6091), (-0.2161, -0.007888, 0.6048), (-0.2103, 0.02, 0.6044), (-0.215, 0.04789, 0.6078), (-0.2293, 0.07153, 0.6147), (-0.2512, 0.08733, 0.6239), (-0.2772, 0.09288, 0.634), (-0.3035, 0.08733, 0.6435), (-0.326, 0.07153, 0.6509), (-0.3413, 0.04789, 0.6552), (-0.2688, 0.005, 0.8299), (-0.2643, -0.02742, 0.8245), (-0.2491, -0.0549, 0.8138), (-0.2255, -0.07326, 0.7995), (-0.197, -0.07971, 0.7838), (-0.168, -0.07326, 0.769), (-0.1429, -0.0549, 0.7574), (-0.1256, -0.02742, 0.7508), (-0.1186, 0.005, 0.7501), (-0.1231, 0.03742, 0.7555), (-0.1383, 0.0649, 0.7662), (-0.1619, 0.08326, 0.7805), (-0.1904, 0.08971, 0.7962), (-0.2194, 0.08326, 0.811), (-0.2444, 0.0649, 0.8226), (-0.2618, 0.03742, 0.8292)], [], [(0, 1, 17), (0, 17, 16), (1, 2, 18), (1, 18, 17), (2, 3, 19), (2, 19, 18), (3, 4, 20), (3, 20, 19), (4, 5, 21), (4, 21, 20), (5, 6, 22), (5, 22, 21), (6, 7, 23), (6, 23, 22), (7, 8, 24), (7, 24, 23), (8, 9, 25), (8, 25, 24), (9, 10, 26), (9, 26, 25), (10, 11, 27), (10, 27, 26), (11, 12, 28), (11, 28, 27), (12, 13, 29), (12, 29, 28), (13, 14, 30), (13, 30, 29), (14, 15, 31), (14, 31, 30), (15, 0, 16), (15, 16, 31), (16, 17, 33), (16, 33, 32), (17, 18, 34), (17, 34, 33), (18, 19, 35), (18, 35, 34), (19, 20, 36), (19, 36, 35), (20, 21, 37), (20, 37, 36), (21, 22, 38), (21, 38, 37), (22, 23, 39), (22, 39, 38), (23, 24, 40), (23, 40, 39), (24, 25, 41), (24, 41, 40), (25, 26, 42), (25, 42, 41), (26, 27, 43), (26, 43, 42), (27, 28, 44), (27, 44, 43), (28, 29, 45), (28, 45, 44), (29, 30, 46), (29, 46, 45), (30, 31, 47), (30, 47, 46), (31, 16, 32), (31, 32, 47), (32, 33, 49), (32, 49, 48), (33, 34, 50), (33, 50, 49), (34, 35, 51), (34, 51, 50), (35, 36, 52), (35, 52, 51), (36, 37, 53), (36, 53, 52), (37, 38, 54), (37, 54, 53), (38, 39, 55), (38, 55, 54), (39, 40, 56), (39, 56, 55), (40, 41, 57), (40, 57, 56), (41, 42, 58), (41, 58, 57), (42, 43, 59), (42, 59, 58), (43, 44, 60), (43, 60, 59), (44, 45, 61), (44, 61, 60), (45, 46, 62), (45, 62, 61), (46, 47, 63), (46, 63, 62), (47, 32, 48), (47, 48, 63), (48, 49, 65), (48, 65, 64), (49, 50, 66), (49, 66, 65), (50, 51, 67), (50, 67, 66), (51, 52, 68), (51, 68, 67), (52, 53, 69), (52, 69, 68), (53, 54, 70), (53, 70, 69), (54, 55, 71), (54, 71, 70), (55, 56, 72), (55, 72, 71), (56, 57, 73), (56, 73, 72), (57, 58, 74), (57, 74, 73), (58, 59, 75), (58, 75, 74), (59, 60, 76), (59, 76, 75), (60, 61, 77), (60, 77, 76), (61, 62, 78), (61, 78, 77), (62, 63, 79), (62, 79, 78), (63, 48, 64), (63, 64, 79), (15, 14, 13), (15, 13, 12), (15, 12, 11), (15, 11, 10), (15, 10, 9), (15, 9, 8), (15, 8, 7), (15, 7, 6), (15, 6, 5), (15, 5, 4), (15, 4, 3), (15, 3, 2), (15, 2, 1), (15, 1, 0), (64, 65, 66), (64, 66, 67), (64, 67, 68), (64, 68, 69), (64, 69, 70), (64, 70, 71), (64, 71, 72), (64, 72, 73), (64, 73, 74), (64, 74, 75), (64, 75, 76), (64, 76, 77), (64, 77, 78), (64, 78, 79)])
me_wholepalmrootedbentarm__1mesh.materials.append(mat_wholeclothedbody_patinatedbronze)
me_wholepalmrootedbentarm__1mesh.materials.append(mat_wholefaceandpalms_warmbronze)
me_wholepalmrootedbentarm__1mesh.materials.append(mat_wholeintegralplinth_charcoalstone)
me_wholepalmrootedbentarm__1mesh.materials.append(mat_wholeintegralwaistband_deeppatina)
me_wholepalmrootedbentarm__1mesh.update()
me_wholeclosedeyelidrelief__1mesh = bpy.data.meshes.new('WholeClosedEyelidRelief_-1Mesh')
me_wholeclosedeyelidrelief__1mesh.from_pydata([(-0.08719, -0.136, 0.486), (-0.04419, -0.136, 0.486), (-0.08719, -0.114, 0.486), (-0.04419, -0.114, 0.486), (-0.08719, -0.136, 0.498), (-0.04419, -0.136, 0.498), (-0.08719, -0.114, 0.498), (-0.04419, -0.114, 0.498)], [], [(0, 2, 3), (0, 3, 1), (4, 5, 7), (4, 7, 6), (0, 1, 5), (0, 5, 4), (2, 6, 7), (2, 7, 3), (0, 4, 6), (0, 6, 2), (1, 3, 7), (1, 7, 5)])
me_wholeclosedeyelidrelief__1mesh.polygons.foreach_set('material_index', [1, 1, 1, 1, 1, 1, 1, 1, 1, 1, 1, 1])
me_wholeclosedeyelidrelief__1mesh.materials.append(mat_wholeclothedbody_patinatedbronze)
me_wholeclosedeyelidrelief__1mesh.materials.append(mat_wholefaceandpalms_warmbronze)
me_wholeclosedeyelidrelief__1mesh.materials.append(mat_wholeintegralplinth_charcoalstone)
me_wholeclosedeyelidrelief__1mesh.materials.append(mat_wholeintegralwaistband_deeppatina)
me_wholeclosedeyelidrelief__1mesh.update()
me_wholepalmonplinth_1mesh = bpy.data.meshes.new('WholePalmOnPlinth_1Mesh')
me_wholepalmonplinth_1mesh.from_pydata([(0.3133, -0.035, 0.12), (0.3082, 0.009009, 0.12), (0.2937, 0.04632, 0.12), (0.2719, 0.07125, 0.12), (0.2463, 0.08, 0.12), (0.2207, 0.07125, 0.12), (0.1989, 0.04632, 0.12), (0.1844, 0.009009, 0.12), (0.1793, -0.035, 0.12), (0.1844, -0.07901, 0.12), (0.1989, -0.1163, 0.12), (0.2207, -0.1412, 0.12), (0.2463, -0.15, 0.12), (0.2719, -0.1412, 0.12), (0.2937, -0.1163, 0.12), (0.3082, -0.07901, 0.12), (0.3133, -0.035, 0.18), (0.3082, 0.009009, 0.18), (0.2937, 0.04632, 0.18), (0.2719, 0.07125, 0.18), (0.2463, 0.08, 0.18), (0.2207, 0.07125, 0.18), (0.1989, 0.04632, 0.18), (0.1844, 0.009009, 0.18), (0.1793, -0.035, 0.18), (0.1844, -0.07901, 0.18), (0.1989, -0.1163, 0.18), (0.2207, -0.1412, 0.18), (0.2463, -0.15, 0.18), (0.2719, -0.1412, 0.18), (0.2937, -0.1163, 0.18), (0.3082, -0.07901, 0.18)], [], [(15, 14, 13), (15, 13, 12), (15, 12, 11), (15, 11, 10), (15, 10, 9), (15, 9, 8), (15, 8, 7), (15, 7, 6), (15, 6, 5), (15, 5, 4), (15, 4, 3), (15, 3, 2), (15, 2, 1), (15, 1, 0), (16, 17, 18), (16, 18, 19), (16, 19, 20), (16, 20, 21), (16, 21, 22), (16, 22, 23), (16, 23, 24), (16, 24, 25), (16, 25, 26), (16, 26, 27), (16, 27, 28), (16, 28, 29), (16, 29, 30), (16, 30, 31), (0, 1, 17), (0, 17, 16), (1, 2, 18), (1, 18, 17), (2, 3, 19), (2, 19, 18), (3, 4, 20), (3, 20, 19), (4, 5, 21), (4, 21, 20), (5, 6, 22), (5, 22, 21), (6, 7, 23), (6, 23, 22), (7, 8, 24), (7, 24, 23), (8, 9, 25), (8, 25, 24), (9, 10, 26), (9, 26, 25), (10, 11, 27), (10, 27, 26), (11, 12, 28), (11, 28, 27), (12, 13, 29), (12, 29, 28), (13, 14, 30), (13, 30, 29), (14, 15, 31), (14, 31, 30), (15, 0, 16), (15, 16, 31)])
me_wholepalmonplinth_1mesh.polygons.foreach_set('material_index', [1, 1, 1, 1, 1, 1, 1, 1, 1, 1, 1, 1, 1, 1, 1, 1, 1, 1, 1, 1, 1, 1, 1, 1, 1, 1, 1, 1, 1, 1, 1, 1, 1, 1, 1, 1, 1, 1, 1, 1, 1, 1, 1, 1, 1, 1, 1, 1, 1, 1, 1, 1, 1, 1, 1, 1, 1, 1, 1, 1])
me_wholepalmonplinth_1mesh.materials.append(mat_wholeclothedbody_patinatedbronze)
me_wholepalmonplinth_1mesh.materials.append(mat_wholefaceandpalms_warmbronze)
me_wholepalmonplinth_1mesh.materials.append(mat_wholeintegralplinth_charcoalstone)
me_wholepalmonplinth_1mesh.materials.append(mat_wholeintegralwaistband_deeppatina)
me_wholepalmonplinth_1mesh.update()
me_wholepalmrootedbentarm_1mesh = bpy.data.meshes.new('WholePalmRootedBentArm_1Mesh')
me_wholepalmrootedbentarm_1mesh.from_pydata([(0.1993, 0.0, 0.1669), (0.203, -0.01797, 0.1675), (0.2132, -0.03321, 0.1677), (0.2284, -0.04339, 0.1675), (0.2464, -0.04696, 0.1669), (0.2644, -0.04339, 0.166), (0.2796, -0.03321, 0.165), (0.2897, -0.01797, 0.164), (0.2933, -5.751e-18, 0.1631), (0.2897, 0.01797, 0.1625), (0.2795, 0.03321, 0.1623), (0.2642, 0.04339, 0.1625), (0.2462, 0.04696, 0.1631), (0.2283, 0.04339, 0.164), (0.213, 0.03321, 0.165), (0.2029, 0.01797, 0.166), (0.1988, 0.005, 0.2969), (0.203, -0.01522, 0.298), (0.2145, -0.03235, 0.2979), (0.2317, -0.0438, 0.2966), (0.2519, -0.04783, 0.2943), (0.2719, -0.0438, 0.2913), (0.2889, -0.03235, 0.2881), (0.3001, -0.01522, 0.2853), (0.3039, 0.005, 0.2831), (0.2996, 0.02522, 0.282), (0.2881, 0.04235, 0.2821), (0.2709, 0.0538, 0.2834), (0.2508, 0.05783, 0.2857), (0.2307, 0.0538, 0.2887), (0.2138, 0.04235, 0.2919), (0.2025, 0.02522, 0.2947), (0.2243, 0.025, 0.47), (0.229, 0.001297, 0.471), (0.2425, -0.0188, 0.4719), (0.2626, -0.03222, 0.4725), (0.2863, -0.03694, 0.4727), (0.31, -0.03222, 0.4725), (0.3301, -0.0188, 0.4719), (0.3436, 0.001297, 0.471), (0.3483, 0.025, 0.47), (0.3436, 0.0487, 0.469), (0.3301, 0.0688, 0.4681), (0.31, 0.08222, 0.4675), (0.2863, 0.08694, 0.4673), (0.2626, 0.08222, 0.4675), (0.2425, 0.0688, 0.4681), (0.229, 0.0487, 0.469), (0.183, 0.02, 0.6044), (0.1887, -0.007888, 0.6048), (0.204, -0.03153, 0.6091), (0.2265, -0.04733, 0.6165), (0.2528, -0.05288, 0.626), (0.2788, -0.04733, 0.6361), (0.3007, -0.03153, 0.6453), (0.315, -0.007888, 0.6522), (0.3197, 0.02, 0.6556), (0.3139, 0.04789, 0.6552), (0.2986, 0.07153, 0.6509), (0.2761, 0.08733, 0.6435), (0.2498, 0.09288, 0.634), (0.2238, 0.08733, 0.6239), (0.2019, 0.07153, 0.6147), (0.1876, 0.04789, 0.6078), (0.09124, 0.005, 0.7501), (0.09822, -0.02742, 0.7508), (0.1156, -0.0549, 0.7574), (0.1406, -0.07326, 0.769), (0.1696, -0.07971, 0.7838), (0.1981, -0.07326, 0.7995), (0.2217, -0.0549, 0.8138), (0.2369, -0.02742, 0.8245), (0.2414, 0.005, 0.8299), (0.2344, 0.03742, 0.8292), (0.2171, 0.0649, 0.8226), (0.192, 0.08326, 0.811), (0.163, 0.08971, 0.7962), (0.1345, 0.08326, 0.7805), (0.1109, 0.0649, 0.7662), (0.0957, 0.03742, 0.7555)], [], [(0, 1, 17), (0, 17, 16), (1, 2, 18), (1, 18, 17), (2, 3, 19), (2, 19, 18), (3, 4, 20), (3, 20, 19), (4, 5, 21), (4, 21, 20), (5, 6, 22), (5, 22, 21), (6, 7, 23), (6, 23, 22), (7, 8, 24), (7, 24, 23), (8, 9, 25), (8, 25, 24), (9, 10, 26), (9, 26, 25), (10, 11, 27), (10, 27, 26), (11, 12, 28), (11, 28, 27), (12, 13, 29), (12, 29, 28), (13, 14, 30), (13, 30, 29), (14, 15, 31), (14, 31, 30), (15, 0, 16), (15, 16, 31), (16, 17, 33), (16, 33, 32), (17, 18, 34), (17, 34, 33), (18, 19, 35), (18, 35, 34), (19, 20, 36), (19, 36, 35), (20, 21, 37), (20, 37, 36), (21, 22, 38), (21, 38, 37), (22, 23, 39), (22, 39, 38), (23, 24, 40), (23, 40, 39), (24, 25, 41), (24, 41, 40), (25, 26, 42), (25, 42, 41), (26, 27, 43), (26, 43, 42), (27, 28, 44), (27, 44, 43), (28, 29, 45), (28, 45, 44), (29, 30, 46), (29, 46, 45), (30, 31, 47), (30, 47, 46), (31, 16, 32), (31, 32, 47), (32, 33, 49), (32, 49, 48), (33, 34, 50), (33, 50, 49), (34, 35, 51), (34, 51, 50), (35, 36, 52), (35, 52, 51), (36, 37, 53), (36, 53, 52), (37, 38, 54), (37, 54, 53), (38, 39, 55), (38, 55, 54), (39, 40, 56), (39, 56, 55), (40, 41, 57), (40, 57, 56), (41, 42, 58), (41, 58, 57), (42, 43, 59), (42, 59, 58), (43, 44, 60), (43, 60, 59), (44, 45, 61), (44, 61, 60), (45, 46, 62), (45, 62, 61), (46, 47, 63), (46, 63, 62), (47, 32, 48), (47, 48, 63), (48, 49, 65), (48, 65, 64), (49, 50, 66), (49, 66, 65), (50, 51, 67), (50, 67, 66), (51, 52, 68), (51, 68, 67), (52, 53, 69), (52, 69, 68), (53, 54, 70), (53, 70, 69), (54, 55, 71), (54, 71, 70), (55, 56, 72), (55, 72, 71), (56, 57, 73), (56, 73, 72), (57, 58, 74), (57, 74, 73), (58, 59, 75), (58, 75, 74), (59, 60, 76), (59, 76, 75), (60, 61, 77), (60, 77, 76), (61, 62, 78), (61, 78, 77), (62, 63, 79), (62, 79, 78), (63, 48, 64), (63, 64, 79), (15, 14, 13), (15, 13, 12), (15, 12, 11), (15, 11, 10), (15, 10, 9), (15, 9, 8), (15, 8, 7), (15, 7, 6), (15, 6, 5), (15, 5, 4), (15, 4, 3), (15, 3, 2), (15, 2, 1), (15, 1, 0), (64, 65, 66), (64, 66, 67), (64, 67, 68), (64, 68, 69), (64, 69, 70), (64, 70, 71), (64, 71, 72), (64, 72, 73), (64, 73, 74), (64, 74, 75), (64, 75, 76), (64, 76, 77), (64, 77, 78), (64, 78, 79)])
me_wholepalmrootedbentarm_1mesh.materials.append(mat_wholeclothedbody_patinatedbronze)
me_wholepalmrootedbentarm_1mesh.materials.append(mat_wholefaceandpalms_warmbronze)
me_wholepalmrootedbentarm_1mesh.materials.append(mat_wholeintegralplinth_charcoalstone)
me_wholepalmrootedbentarm_1mesh.materials.append(mat_wholeintegralwaistband_deeppatina)
me_wholepalmrootedbentarm_1mesh.update()
me_wholeclosedeyelidrelief_1mesh = bpy.data.meshes.new('WholeClosedEyelidRelief_1Mesh')
me_wholeclosedeyelidrelief_1mesh.from_pydata([(0.01681, -0.136, 0.486), (0.05981, -0.136, 0.486), (0.01681, -0.114, 0.486), (0.05981, -0.114, 0.486), (0.01681, -0.136, 0.498), (0.05981, -0.136, 0.498), (0.01681, -0.114, 0.498), (0.05981, -0.114, 0.498)], [], [(0, 2, 3), (0, 3, 1), (4, 5, 7), (4, 7, 6), (0, 1, 5), (0, 5, 4), (2, 6, 7), (2, 7, 3), (0, 4, 6), (0, 6, 2), (1, 3, 7), (1, 7, 5)])
me_wholeclosedeyelidrelief_1mesh.polygons.foreach_set('material_index', [1, 1, 1, 1, 1, 1, 1, 1, 1, 1, 1, 1])
me_wholeclosedeyelidrelief_1mesh.materials.append(mat_wholeclothedbody_patinatedbronze)
me_wholeclosedeyelidrelief_1mesh.materials.append(mat_wholefaceandpalms_warmbronze)
me_wholeclosedeyelidrelief_1mesh.materials.append(mat_wholeintegralplinth_charcoalstone)
me_wholeclosedeyelidrelief_1mesh.materials.append(mat_wholeintegralwaistband_deeppatina)
me_wholeclosedeyelidrelief_1mesh.update()
me_wholehighextendedlegandpointedfootmesh = bpy.data.meshes.new('WholeHighExtendedLegAndPointedFootMesh')
me_wholehighextendedlegandpointedfootmesh.from_pydata([(-0.218, 0.04, 1.196), (-0.2102, -0.0001693, 1.198), (-0.1883, -0.03422, 1.204), (-0.1559, -0.05698, 1.215), (-0.1178, -0.06497, 1.228), (-0.07989, -0.05698, 1.241), (-0.04784, -0.03422, 1.252), (-0.02658, -0.0001693, 1.26), (-0.01934, 0.04, 1.264), (-0.02723, 0.08017, 1.262), (-0.04904, 0.1142, 1.256), (-0.08145, 0.137, 1.245), (-0.1195, 0.145, 1.232), (-0.1575, 0.137, 1.219), (-0.1895, 0.1142, 1.208), (-0.2108, 0.08017, 1.2), (-0.2826, 0.035, 1.388), (-0.2745, -0.004754, 1.389), (-0.2525, -0.03846, 1.394), (-0.2201, -0.06098, 1.403), (-0.1822, -0.06888, 1.415), (-0.1444, -0.06098, 1.428), (-0.1127, -0.03846, 1.439), (-0.09173, -0.004754, 1.448), (-0.08478, 0.035, 1.452), (-0.0929, 0.07475, 1.451), (-0.1148, 0.1085, 1.446), (-0.1473, 0.131, 1.437), (-0.1852, 0.1389, 1.425), (-0.223, 0.131, 1.412), (-0.2547, 0.1085, 1.401), (-0.2757, 0.07475, 1.392), (-0.3304, 0.02, 1.607), (-0.3236, -0.01245, 1.606), (-0.3054, -0.03996, 1.61), (-0.2785, -0.05835, 1.616), (-0.2471, -0.0648, 1.624), (-0.2159, -0.05835, 1.634), (-0.1898, -0.03996, 1.643), (-0.1726, -0.01245, 1.649), (-0.167, 0.02, 1.653), (-0.1738, 0.05245, 1.654), (-0.192, 0.07996, 1.65), (-0.2189, 0.09835, 1.644), (-0.2503, 0.1048, 1.636), (-0.2814, 0.09835, 1.626), (-0.3076, 0.07996, 1.617), (-0.3248, 0.05245, 1.611), (-0.3716, 0.005, 1.823), (-0.366, -0.02173, 1.823), (-0.3509, -0.0444, 1.825), (-0.3287, -0.05954, 1.83), (-0.3026, -0.06486, 1.836), (-0.2767, -0.05954, 1.843), (-0.2549, -0.0444, 1.849), (-0.2405, -0.02173, 1.854), (-0.2358, 0.005, 1.857), (-0.2414, 0.03173, 1.857), (-0.2564, 0.0544, 1.855), (-0.2787, 0.06954, 1.85), (-0.3048, 0.07486, 1.844), (-0.3307, 0.06954, 1.837), (-0.3525, 0.0544, 1.831), (-0.3668, 0.03173, 1.826), (-0.3873, -0.005, 1.999), (-0.3831, -0.0218, 1.996), (-0.3729, -0.03604, 1.996), (-0.3582, -0.04556, 1.997), (-0.3413, -0.0489, 2.0), (-0.3248, -0.04556, 2.005), (-0.3111, -0.03604, 2.011), (-0.3024, -0.0218, 2.016), (-0.3, -0.005, 2.021), (-0.3043, 0.0118, 2.024), (-0.3145, 0.02604, 2.024), (-0.3292, 0.03556, 2.023), (-0.3461, 0.0389, 2.02), (-0.3626, 0.03556, 2.015), (-0.3763, 0.02604, 2.009), (-0.3849, 0.0118, 2.004), (-0.3997, -0.06, 2.113), (-0.3966, -0.06931, 2.109), (-0.3899, -0.0772, 2.107), (-0.3808, -0.08247, 2.107), (-0.3706, -0.08432, 2.109), (-0.3609, -0.08247, 2.112), (-0.3531, -0.0772, 2.117), (-0.3484, -0.06931, 2.122), (-0.3476, -0.06, 2.127), (-0.3508, -0.05069, 2.131), (-0.3575, -0.0428, 2.133), (-0.3666, -0.03753, 2.133), (-0.3768, -0.03568, 2.131), (-0.3865, -0.03753, 2.128), (-0.3943, -0.0428, 2.123), (-0.3989, -0.05069, 2.118)], [], [(0, 1, 17), (0, 17, 16), (1, 2, 18), (1, 18, 17), (2, 3, 19), (2, 19, 18), (3, 4, 20), (3, 20, 19), (4, 5, 21), (4, 21, 20), (5, 6, 22), (5, 22, 21), (6, 7, 23), (6, 23, 22), (7, 8, 24), (7, 24, 23), (8, 9, 25), (8, 25, 24), (9, 10, 26), (9, 26, 25), (10, 11, 27), (10, 27, 26), (11, 12, 28), (11, 28, 27), (12, 13, 29), (12, 29, 28), (13, 14, 30), (13, 30, 29), (14, 15, 31), (14, 31, 30), (15, 0, 16), (15, 16, 31), (16, 17, 33), (16, 33, 32), (17, 18, 34), (17, 34, 33), (18, 19, 35), (18, 35, 34), (19, 20, 36), (19, 36, 35), (20, 21, 37), (20, 37, 36), (21, 22, 38), (21, 38, 37), (22, 23, 39), (22, 39, 38), (23, 24, 40), (23, 40, 39), (24, 25, 41), (24, 41, 40), (25, 26, 42), (25, 42, 41), (26, 27, 43), (26, 43, 42), (27, 28, 44), (27, 44, 43), (28, 29, 45), (28, 45, 44), (29, 30, 46), (29, 46, 45), (30, 31, 47), (30, 47, 46), (31, 16, 32), (31, 32, 47), (32, 33, 49), (32, 49, 48), (33, 34, 50), (33, 50, 49), (34, 35, 51), (34, 51, 50), (35, 36, 52), (35, 52, 51), (36, 37, 53), (36, 53, 52), (37, 38, 54), (37, 54, 53), (38, 39, 55), (38, 55, 54), (39, 40, 56), (39, 56, 55), (40, 41, 57), (40, 57, 56), (41, 42, 58), (41, 58, 57), (42, 43, 59), (42, 59, 58), (43, 44, 60), (43, 60, 59), (44, 45, 61), (44, 61, 60), (45, 46, 62), (45, 62, 61), (46, 47, 63), (46, 63, 62), (47, 32, 48), (47, 48, 63), (48, 49, 65), (48, 65, 64), (49, 50, 66), (49, 66, 65), (50, 51, 67), (50, 67, 66), (51, 52, 68), (51, 68, 67), (52, 53, 69), (52, 69, 68), (53, 54, 70), (53, 70, 69), (54, 55, 71), (54, 71, 70), (55, 56, 72), (55, 72, 71), (56, 57, 73), (56, 73, 72), (57, 58, 74), (57, 74, 73), (58, 59, 75), (58, 75, 74), (59, 60, 76), (59, 76, 75), (60, 61, 77), (60, 77, 76), (61, 62, 78), (61, 78, 77), (62, 63, 79), (62, 79, 78), (63, 48, 64), (63, 64, 79), (64, 65, 81), (64, 81, 80), (65, 66, 82), (65, 82, 81), (66, 67, 83), (66, 83, 82), (67, 68, 84), (67, 84, 83), (68, 69, 85), (68, 85, 84), (69, 70, 86), (69, 86, 85), (70, 71, 87), (70, 87, 86), (71, 72, 88), (71, 88, 87), (72, 73, 89), (72, 89, 88), (73, 74, 90), (73, 90, 89), (74, 75, 91), (74, 91, 90), (75, 76, 92), (75, 92, 91), (76, 77, 93), (76, 93, 92), (77, 78, 94), (77, 94, 93), (78, 79, 95), (78, 95, 94), (79, 64, 80), (79, 80, 95), (15, 14, 13), (15, 13, 12), (15, 12, 11), (15, 11, 10), (15, 10, 9), (15, 9, 8), (15, 8, 7), (15, 7, 6), (15, 6, 5), (15, 5, 4), (15, 4, 3), (15, 3, 2), (15, 2, 1), (15, 1, 0), (80, 81, 82), (80, 82, 83), (80, 83, 84), (80, 84, 85), (80, 85, 86), (80, 86, 87), (80, 87, 88), (80, 88, 89), (80, 89, 90), (80, 90, 91), (80, 91, 92), (80, 92, 93), (80, 93, 94), (80, 94, 95)])
me_wholehighextendedlegandpointedfootmesh.materials.append(mat_wholeclothedbody_patinatedbronze)
me_wholehighextendedlegandpointedfootmesh.materials.append(mat_wholefaceandpalms_warmbronze)
me_wholehighextendedlegandpointedfootmesh.materials.append(mat_wholeintegralplinth_charcoalstone)
me_wholehighextendedlegandpointedfootmesh.materials.append(mat_wholeintegralwaistband_deeppatina)
me_wholehighextendedlegandpointedfootmesh.update()
me_wholesidebentlegandpointedfootmesh = bpy.data.meshes.new('WholeSideBentLegAndPointedFootMesh')
me_wholesidebentlegandpointedfootmesh.from_pydata([(0.01471, 0.04, 1.302), (0.02054, -0.0001818, 1.296), (0.03714, -0.03425, 1.281), (0.06199, -0.05701, 1.257), (0.09131, -0.065, 1.23), (0.1206, -0.05701, 1.203), (0.1455, -0.03425, 1.179), (0.1621, -0.0001818, 1.164), (0.1679, 0.04, 1.158), (0.1621, 0.08018, 1.164), (0.1455, 0.1142, 1.179), (0.1206, 0.137, 1.203), (0.09131, 0.145, 1.23), (0.06199, 0.137, 1.257), (0.03714, 0.1142, 1.281), (0.02054, 0.08018, 1.296), (0.1711, 0.04, 1.464), (0.1757, 0.0009781, 1.458), (0.1904, -0.0321, 1.441), (0.2128, -0.05421, 1.417), (0.2395, -0.06197, 1.388), (0.2665, -0.05421, 1.36), (0.2897, -0.0321, 1.336), (0.3055, 0.0009781, 1.321), (0.3115, 0.04, 1.316), (0.3069, 0.07902, 1.322), (0.2922, 0.1121, 1.339), (0.2699, 0.1342, 1.363), (0.2431, 0.142, 1.392), (0.2161, 0.1342, 1.42), (0.1929, 0.1121, 1.444), (0.1771, 0.07902, 1.459), (0.37, 0.03, 1.593), (0.3681, -0.002379, 1.586), (0.3691, -0.02983, 1.568), (0.3727, -0.04817, 1.54), (0.3783, -0.05461, 1.508), (0.3852, -0.04817, 1.477), (0.3922, -0.02983, 1.45), (0.3984, -0.002379, 1.432), (0.4027, 0.03, 1.427), (0.4045, 0.06238, 1.434), (0.4035, 0.08983, 1.452), (0.3999, 0.1082, 1.48), (0.3943, 0.1146, 1.512), (0.3874, 0.1082, 1.543), (0.3804, 0.08983, 1.57), (0.3743, 0.06238, 1.588), (0.551, 0.015, 1.487), (0.5446, -0.01234, 1.486), (0.5308, -0.03551, 1.478), (0.5118, -0.05099, 1.464), (0.4904, -0.05643, 1.447), (0.47, -0.05099, 1.428), (0.4535, -0.03551, 1.412), (0.4436, -0.01234, 1.399), (0.4416, 0.015, 1.393), (0.4481, 0.04234, 1.394), (0.4618, 0.06551, 1.402), (0.4808, 0.08099, 1.416), (0.5022, 0.08643, 1.433), (0.5227, 0.08099, 1.452), (0.5391, 0.06551, 1.468), (0.5491, 0.04234, 1.481), (0.603, -0.005, 1.329), (0.5967, -0.02207, 1.332), (0.5857, -0.03654, 1.329), (0.5718, -0.04621, 1.322), (0.5571, -0.04961, 1.312), (0.5437, -0.04621, 1.299), (0.5338, -0.03654, 1.287), (0.5289, -0.02207, 1.277), (0.5296, -0.005, 1.271), (0.5359, 0.01207, 1.268), (0.5469, 0.02654, 1.271), (0.5608, 0.03621, 1.278), (0.5756, 0.03961, 1.288), (0.5889, 0.03621, 1.301), (0.5988, 0.02654, 1.313), (0.6038, 0.01207, 1.323), (0.6702, -0.07, 1.261), (0.665, -0.0782, 1.262), (0.6585, -0.08515, 1.26), (0.6517, -0.0898, 1.255), (0.6456, -0.09143, 1.247), (0.6411, -0.0898, 1.239), (0.6389, -0.08515, 1.23), (0.6394, -0.0782, 1.224), (0.6424, -0.07, 1.219), (0.6476, -0.0618, 1.218), (0.6541, -0.05485, 1.22), (0.6609, -0.0502, 1.225), (0.667, -0.04857, 1.233), (0.6715, -0.0502, 1.241), (0.6737, -0.05485, 1.25), (0.6732, -0.0618, 1.256)], [], [(0, 1, 17), (0, 17, 16), (1, 2, 18), (1, 18, 17), (2, 3, 19), (2, 19, 18), (3, 4, 20), (3, 20, 19), (4, 5, 21), (4, 21, 20), (5, 6, 22), (5, 22, 21), (6, 7, 23), (6, 23, 22), (7, 8, 24), (7, 24, 23), (8, 9, 25), (8, 25, 24), (9, 10, 26), (9, 26, 25), (10, 11, 27), (10, 27, 26), (11, 12, 28), (11, 28, 27), (12, 13, 29), (12, 29, 28), (13, 14, 30), (13, 30, 29), (14, 15, 31), (14, 31, 30), (15, 0, 16), (15, 16, 31), (16, 17, 33), (16, 33, 32), (17, 18, 34), (17, 34, 33), (18, 19, 35), (18, 35, 34), (19, 20, 36), (19, 36, 35), (20, 21, 37), (20, 37, 36), (21, 22, 38), (21, 38, 37), (22, 23, 39), (22, 39, 38), (23, 24, 40), (23, 40, 39), (24, 25, 41), (24, 41, 40), (25, 26, 42), (25, 42, 41), (26, 27, 43), (26, 43, 42), (27, 28, 44), (27, 44, 43), (28, 29, 45), (28, 45, 44), (29, 30, 46), (29, 46, 45), (30, 31, 47), (30, 47, 46), (31, 16, 32), (31, 32, 47), (32, 33, 49), (32, 49, 48), (33, 34, 50), (33, 50, 49), (34, 35, 51), (34, 51, 50), (35, 36, 52), (35, 52, 51), (36, 37, 53), (36, 53, 52), (37, 38, 54), (37, 54, 53), (38, 39, 55), (38, 55, 54), (39, 40, 56), (39, 56, 55), (40, 41, 57), (40, 57, 56), (41, 42, 58), (41, 58, 57), (42, 43, 59), (42, 59, 58), (43, 44, 60), (43, 60, 59), (44, 45, 61), (44, 61, 60), (45, 46, 62), (45, 62, 61), (46, 47, 63), (46, 63, 62), (47, 32, 48), (47, 48, 63), (48, 49, 65), (48, 65, 64), (49, 50, 66), (49, 66, 65), (50, 51, 67), (50, 67, 66), (51, 52, 68), (51, 68, 67), (52, 53, 69), (52, 69, 68), (53, 54, 70), (53, 70, 69), (54, 55, 71), (54, 71, 70), (55, 56, 72), (55, 72, 71), (56, 57, 73), (56, 73, 72), (57, 58, 74), (57, 74, 73), (58, 59, 75), (58, 75, 74), (59, 60, 76), (59, 76, 75), (60, 61, 77), (60, 77, 76), (61, 62, 78), (61, 78, 77), (62, 63, 79), (62, 79, 78), (63, 48, 64), (63, 64, 79), (64, 65, 81), (64, 81, 80), (65, 66, 82), (65, 82, 81), (66, 67, 83), (66, 83, 82), (67, 68, 84), (67, 84, 83), (68, 69, 85), (68, 85, 84), (69, 70, 86), (69, 86, 85), (70, 71, 87), (70, 87, 86), (71, 72, 88), (71, 88, 87), (72, 73, 89), (72, 89, 88), (73, 74, 90), (73, 90, 89), (74, 75, 91), (74, 91, 90), (75, 76, 92), (75, 92, 91), (76, 77, 93), (76, 93, 92), (77, 78, 94), (77, 94, 93), (78, 79, 95), (78, 95, 94), (79, 64, 80), (79, 80, 95), (15, 14, 13), (15, 13, 12), (15, 12, 11), (15, 11, 10), (15, 10, 9), (15, 9, 8), (15, 8, 7), (15, 7, 6), (15, 6, 5), (15, 5, 4), (15, 4, 3), (15, 3, 2), (15, 2, 1), (15, 1, 0), (80, 81, 82), (80, 82, 83), (80, 83, 84), (80, 84, 85), (80, 85, 86), (80, 86, 87), (80, 87, 88), (80, 88, 89), (80, 89, 90), (80, 90, 91), (80, 91, 92), (80, 92, 93), (80, 93, 94), (80, 94, 95)])
me_wholesidebentlegandpointedfootmesh.materials.append(mat_wholeclothedbody_patinatedbronze)
me_wholesidebentlegandpointedfootmesh.materials.append(mat_wholefaceandpalms_warmbronze)
me_wholesidebentlegandpointedfootmesh.materials.append(mat_wholeintegralplinth_charcoalstone)
me_wholesidebentlegandpointedfootmesh.materials.append(mat_wholeintegralwaistband_deeppatina)
me_wholesidebentlegandpointedfootmesh.update()
me_wholebluntsculptednosemesh = bpy.data.meshes.new('WholeBluntSculptedNoseMesh')
me_wholebluntsculptednosemesh.from_pydata([(-0.03169, -0.121, 0.475), (0.004309, -0.121, 0.475), (-0.001691, -0.178, 0.502), (-0.02569, -0.178, 0.502), (-0.03069, -0.122, 0.55), (0.003309, -0.122, 0.55), (-0.003691, -0.165, 0.524), (-0.02369, -0.165, 0.524)], [], [(3, 2, 0), (1, 3, 0), (7, 5, 4), (6, 7, 4), (5, 1, 0), (4, 5, 0), (7, 6, 2), (3, 7, 2), (6, 4, 0), (2, 6, 0), (7, 3, 1), (5, 7, 1)])
me_wholebluntsculptednosemesh.polygons.foreach_set('material_index', [1, 1, 1, 1, 1, 1, 1, 1, 1, 1, 1, 1])
me_wholebluntsculptednosemesh.materials.append(mat_wholeclothedbody_patinatedbronze)
me_wholebluntsculptednosemesh.materials.append(mat_wholefaceandpalms_warmbronze)
me_wholebluntsculptednosemesh.materials.append(mat_wholeintegralplinth_charcoalstone)
me_wholebluntsculptednosemesh.materials.append(mat_wholeintegralwaistband_deeppatina)
me_wholebluntsculptednosemesh.update()

# ---- objects
ob_wholegroundfootplinth = bpy.data.objects.new('WholeGroundFootPlinth', me_wholegroundfootplinthmesh)
ob_wholeinvertedheadneckandclothedtorso = bpy.data.objects.new('WholeInvertedHeadNeckAndClothedTorso', me_wholeinvertedheadneckandclothedtorsomesh)
ob_wholepalmonplinth__1 = bpy.data.objects.new('WholePalmOnPlinth_-1', me_wholepalmonplinth__1mesh)
ob_wholepalmrootedbentarm__1 = bpy.data.objects.new('WholePalmRootedBentArm_-1', me_wholepalmrootedbentarm__1mesh)
ob_wholeclosedeyelidrelief__1 = bpy.data.objects.new('WholeClosedEyelidRelief_-1', me_wholeclosedeyelidrelief__1mesh)
ob_wholepalmonplinth_1 = bpy.data.objects.new('WholePalmOnPlinth_1', me_wholepalmonplinth_1mesh)
ob_wholepalmrootedbentarm_1 = bpy.data.objects.new('WholePalmRootedBentArm_1', me_wholepalmrootedbentarm_1mesh)
ob_wholeclosedeyelidrelief_1 = bpy.data.objects.new('WholeClosedEyelidRelief_1', me_wholeclosedeyelidrelief_1mesh)
ob_wholehighextendedlegandpointedfoot = bpy.data.objects.new('WholeHighExtendedLegAndPointedFoot', me_wholehighextendedlegandpointedfootmesh)
ob_wholesidebentlegandpointedfoot = bpy.data.objects.new('WholeSideBentLegAndPointedFoot', me_wholesidebentlegandpointedfootmesh)
ob_wholebluntsculptednose = bpy.data.objects.new('WholeBluntSculptedNose', me_wholebluntsculptednosemesh)

# ---- transforms, parenting, visibility, modifiers, constraints
ob_wholegroundfootplinth.location = (0.0, 0.0, 0.0)
ob_wholeinvertedheadneckandclothedtorso.location = (0.0, 0.0, 0.0)
ob_wholepalmonplinth__1.location = (0.0, 0.0, 0.0)
ob_wholepalmrootedbentarm__1.location = (0.0, 0.0, 0.0)
ob_wholeclosedeyelidrelief__1.location = (0.0, 0.0, 0.0)
ob_wholepalmonplinth_1.location = (0.0, 0.0, 0.0)
ob_wholepalmrootedbentarm_1.location = (0.0, 0.0, 0.0)
ob_wholeclosedeyelidrelief_1.location = (0.0, 0.0, 0.0)
ob_wholehighextendedlegandpointedfoot.location = (0.0, 0.0, 0.0)
ob_wholesidebentlegandpointedfoot.location = (0.0, 0.0, 0.0)
ob_wholebluntsculptednose.location = (0.0, 0.0, 0.0)

# ---- collection membership
scene.collection.objects.link(ob_wholegroundfootplinth)
scene.collection.objects.link(ob_wholeinvertedheadneckandclothedtorso)
scene.collection.objects.link(ob_wholepalmonplinth__1)
scene.collection.objects.link(ob_wholepalmrootedbentarm__1)
scene.collection.objects.link(ob_wholeclosedeyelidrelief__1)
scene.collection.objects.link(ob_wholepalmonplinth_1)
scene.collection.objects.link(ob_wholepalmrootedbentarm_1)
scene.collection.objects.link(ob_wholeclosedeyelidrelief_1)
scene.collection.objects.link(ob_wholehighextendedlegandpointedfoot)
scene.collection.objects.link(ob_wholesidebentlegandpointedfoot)
scene.collection.objects.link(ob_wholebluntsculptednose)

# ---- scene / render settings (as saved in the file)
scene.frame_start = 1; scene.frame_end = 250; scene.frame_set(1)
scene.render.engine = 'CYCLES'
scene.render.resolution_x = 640
scene.render.resolution_y = 640
scene.render.use_compositing = False
scene.cycles.use_denoising = False
scene.cycles.samples = 128
scene.cycles.use_adaptive_sampling = False
bpy.context.view_layer.update()

# ---- added for rendering (the .blend has no active camera and no usable light): camera, sun
cam_auto = bpy.data.cameras.new('AutoCamera')
cam_auto.lens = 50.0
cam_auto.sensor_width = 36.0
cam_auto.clip_end = 1000.0
ob_auto_camera = bpy.data.objects.new('AutoCamera', cam_auto)
scene.collection.objects.link(ob_auto_camera)
ob_auto_camera.location = (2.43801, -2.92561, 3.017)
ob_auto_camera.rotation_euler = (1.09748, -7.21219e-08, 0.694738)
scene.camera = ob_auto_camera
light_auto_sun = bpy.data.lights.new('AutoSun', 'SUN')
light_auto_sun.energy = 3.0
light_auto_sun.angle = 0.0523599
ob_auto_sun = bpy.data.objects.new('AutoSun', light_auto_sun)
scene.collection.objects.link(ob_auto_sun)
ob_auto_sun.rotation_euler = (0.872665, 0.174533, 0.523599)
bpy.context.view_layer.update()
